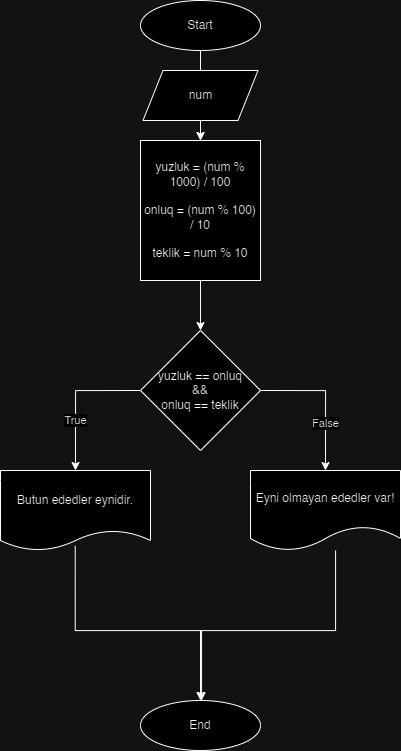

The diagram above was exported from draw.io. Its source (the exported page's mxGraphModel, read from the mxfile embedded in the PNG):
<mxGraphModel dx="1444" dy="785" grid="1" gridSize="10" guides="1" tooltips="1" connect="1" arrows="1" fold="1" page="1" pageScale="1" pageWidth="827" pageHeight="1169" math="0" shadow="0">
  <root>
    <mxCell id="WIyWlLk6GJQsqaUBKTNV-0" />
    <mxCell id="WIyWlLk6GJQsqaUBKTNV-1" parent="WIyWlLk6GJQsqaUBKTNV-0" />
    <mxCell id="tbbMeJKxnkmG1yKffRAU-8" value="" style="edgeStyle=orthogonalEdgeStyle;rounded=0;orthogonalLoop=1;jettySize=auto;html=1;" edge="1" parent="WIyWlLk6GJQsqaUBKTNV-1" source="tbbMeJKxnkmG1yKffRAU-0" target="tbbMeJKxnkmG1yKffRAU-3">
      <mxGeometry relative="1" as="geometry" />
    </mxCell>
    <mxCell id="tbbMeJKxnkmG1yKffRAU-0" value="Start" style="ellipse;whiteSpace=wrap;html=1;" vertex="1" parent="WIyWlLk6GJQsqaUBKTNV-1">
      <mxGeometry x="320" y="20" width="120" height="50" as="geometry" />
    </mxCell>
    <mxCell id="tbbMeJKxnkmG1yKffRAU-1" value="End" style="ellipse;whiteSpace=wrap;html=1;" vertex="1" parent="WIyWlLk6GJQsqaUBKTNV-1">
      <mxGeometry x="320" y="720" width="120" height="50" as="geometry" />
    </mxCell>
    <mxCell id="tbbMeJKxnkmG1yKffRAU-7" value="" style="edgeStyle=orthogonalEdgeStyle;rounded=0;orthogonalLoop=1;jettySize=auto;html=1;" edge="1" parent="WIyWlLk6GJQsqaUBKTNV-1" source="tbbMeJKxnkmG1yKffRAU-2" target="tbbMeJKxnkmG1yKffRAU-3">
      <mxGeometry relative="1" as="geometry" />
    </mxCell>
    <mxCell id="tbbMeJKxnkmG1yKffRAU-2" value="num" style="shape=parallelogram;perimeter=parallelogramPerimeter;whiteSpace=wrap;html=1;fixedSize=1;" vertex="1" parent="WIyWlLk6GJQsqaUBKTNV-1">
      <mxGeometry x="322.5" y="90" width="115" height="50" as="geometry" />
    </mxCell>
    <mxCell id="tbbMeJKxnkmG1yKffRAU-5" style="edgeStyle=orthogonalEdgeStyle;rounded=0;orthogonalLoop=1;jettySize=auto;html=1;entryX=0.5;entryY=0;entryDx=0;entryDy=0;" edge="1" parent="WIyWlLk6GJQsqaUBKTNV-1" source="tbbMeJKxnkmG1yKffRAU-3" target="tbbMeJKxnkmG1yKffRAU-9">
      <mxGeometry relative="1" as="geometry" />
    </mxCell>
    <mxCell id="tbbMeJKxnkmG1yKffRAU-3" value="&lt;div&gt;yuzluk = (num % 1000) / 100&lt;br&gt;&lt;br&gt;&lt;/div&gt;&lt;div&gt;onluq = (num % 100) / 10&lt;br&gt;&lt;br&gt;&lt;/div&gt;&lt;div&gt;teklik = num % 10&lt;/div&gt;" style="rounded=0;whiteSpace=wrap;html=1;" vertex="1" parent="WIyWlLk6GJQsqaUBKTNV-1">
      <mxGeometry x="320" y="160" width="120" height="140" as="geometry" />
    </mxCell>
    <mxCell id="tbbMeJKxnkmG1yKffRAU-6" style="edgeStyle=orthogonalEdgeStyle;rounded=0;orthogonalLoop=1;jettySize=auto;html=1;entryX=0.5;entryY=0;entryDx=0;entryDy=0;" edge="1" parent="WIyWlLk6GJQsqaUBKTNV-1" source="tbbMeJKxnkmG1yKffRAU-4" target="tbbMeJKxnkmG1yKffRAU-1">
      <mxGeometry relative="1" as="geometry">
        <Array as="points">
          <mxPoint x="515" y="650" />
          <mxPoint x="380" y="650" />
        </Array>
      </mxGeometry>
    </mxCell>
    <mxCell id="tbbMeJKxnkmG1yKffRAU-4" value="Eyni olmayan ededler var!" style="shape=document;whiteSpace=wrap;html=1;boundedLbl=1;" vertex="1" parent="WIyWlLk6GJQsqaUBKTNV-1">
      <mxGeometry x="430" y="490" width="150" height="80" as="geometry" />
    </mxCell>
    <mxCell id="tbbMeJKxnkmG1yKffRAU-12" value="True" style="edgeStyle=orthogonalEdgeStyle;rounded=0;orthogonalLoop=1;jettySize=auto;html=1;exitX=0;exitY=0.5;exitDx=0;exitDy=0;entryX=0.5;entryY=0;entryDx=0;entryDy=0;" edge="1" parent="WIyWlLk6GJQsqaUBKTNV-1" source="tbbMeJKxnkmG1yKffRAU-9" target="tbbMeJKxnkmG1yKffRAU-11">
      <mxGeometry x="0.3103" relative="1" as="geometry">
        <mxPoint as="offset" />
      </mxGeometry>
    </mxCell>
    <mxCell id="tbbMeJKxnkmG1yKffRAU-13" value="False" style="edgeStyle=orthogonalEdgeStyle;rounded=0;orthogonalLoop=1;jettySize=auto;html=1;exitX=1;exitY=0.5;exitDx=0;exitDy=0;entryX=0.5;entryY=0;entryDx=0;entryDy=0;" edge="1" parent="WIyWlLk6GJQsqaUBKTNV-1" source="tbbMeJKxnkmG1yKffRAU-9" target="tbbMeJKxnkmG1yKffRAU-4">
      <mxGeometry x="0.3548" relative="1" as="geometry">
        <mxPoint as="offset" />
      </mxGeometry>
    </mxCell>
    <mxCell id="tbbMeJKxnkmG1yKffRAU-9" value="yuzluk == onluq&lt;br&gt;&amp;amp;&amp;amp;&lt;br&gt;onluq == teklik" style="rhombus;whiteSpace=wrap;html=1;" vertex="1" parent="WIyWlLk6GJQsqaUBKTNV-1">
      <mxGeometry x="320" y="350" width="120" height="120" as="geometry" />
    </mxCell>
    <mxCell id="tbbMeJKxnkmG1yKffRAU-14" style="edgeStyle=orthogonalEdgeStyle;rounded=0;orthogonalLoop=1;jettySize=auto;html=1;exitX=0.498;exitY=0.942;exitDx=0;exitDy=0;exitPerimeter=0;entryX=0.5;entryY=0;entryDx=0;entryDy=0;" edge="1" parent="WIyWlLk6GJQsqaUBKTNV-1" source="tbbMeJKxnkmG1yKffRAU-11" target="tbbMeJKxnkmG1yKffRAU-1">
      <mxGeometry relative="1" as="geometry">
        <mxPoint x="390" y="710" as="targetPoint" />
        <Array as="points">
          <mxPoint x="255" y="650" />
          <mxPoint x="381" y="650" />
        </Array>
      </mxGeometry>
    </mxCell>
    <mxCell id="tbbMeJKxnkmG1yKffRAU-11" value="Butun ededler eynidir." style="shape=document;whiteSpace=wrap;html=1;boundedLbl=1;size=0.25;" vertex="1" parent="WIyWlLk6GJQsqaUBKTNV-1">
      <mxGeometry x="180" y="490" width="150" height="80" as="geometry" />
    </mxCell>
  </root>
</mxGraphModel>